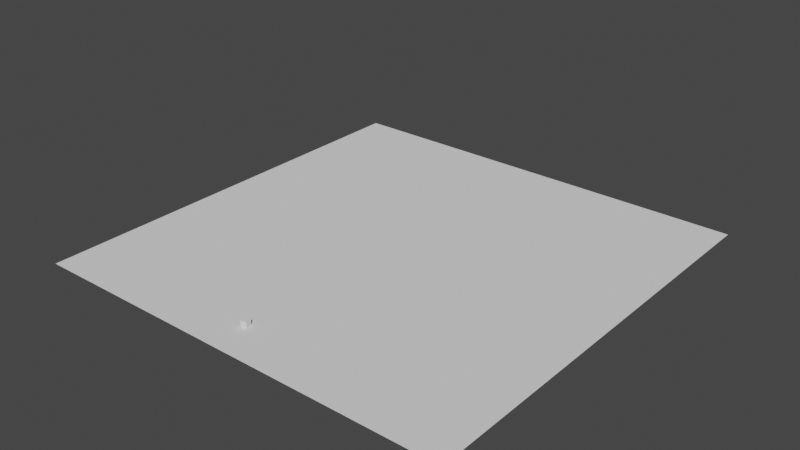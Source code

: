 # Source: 2.6.blend  (saved by Blender 2.93.21; exported with 4.5.12 LTS)
import bpy
from mathutils import Matrix  # noqa: F401  (used for matrix-valued properties, if any)

bpy.ops.wm.read_factory_settings(use_empty=True)
scene = bpy.context.scene
scene.name = 'Scene'

# ---- collections
col_collection = bpy.data.collections.new('Collection'); scene.collection.children.link(col_collection)

# ---- world
world_world = bpy.data.worlds.new('World'); scene.world = world_world
world_world.use_nodes = True; world_world.node_tree.nodes.clear()
_N = world_world.node_tree.nodes; _L = world_world.node_tree.links
n0 = _N.new('ShaderNodeOutputWorld'); n0.name = 'World Output'; n0.location = (300, 300)
n1 = _N.new('ShaderNodeBackground'); n1.name = 'Background'; n1.location = (10, 300)
n1.inputs[0].default_value = (0.05088, 0.05088, 0.05088, 1.0)
_L.new(n1.outputs[0], n0.inputs[0])
n0.is_active_output = True
world_world.color = (0.05088, 0.05088, 0.05088)
world_world.use_sun_shadow = False
world_world.sun_shadow_jitter_overblur = 0.0

# ---- meshes
me_cube_001 = bpy.data.meshes.new('Cube.001')
me_cube_001.from_pydata([(-1.0, -1.0, -1.0), (-1.0, -1.0, 1.0), (-1.0, 1.0, -1.0), (-1.0, 1.0, 1.0), (1.0, -1.0, -1.0), (1.0, -1.0, 1.0), (1.0, 1.0, -1.0), (1.0, 1.0, 1.0)], [], [(0, 1, 3, 2), (2, 3, 7, 6), (6, 7, 5, 4), (4, 5, 1, 0), (2, 6, 4, 0), (7, 3, 1, 5)])
_uv = me_cube_001.uv_layers.new(name='UVMap')
_uv.uv.foreach_set('vector', [0.375, 0.0, 0.625, 0.0, 0.625, 0.25, 0.375, 0.25, 0.375, 0.25, 0.625, 0.25, 0.625, 0.5, 0.375, 0.5, 0.375, 0.5, 0.625, 0.5, 0.625, 0.75, 0.375, 0.75, 0.375, 0.75, 0.625, 0.75, 0.625, 1.0, 0.375, 1.0, 0.125, 0.5, 0.375, 0.5, 0.375, 0.75, 0.125, 0.75, 0.625, 0.5, 0.875, 0.5, 0.875, 0.75, 0.625, 0.75])
me_cube_001.use_remesh_fix_poles = True
me_cube_001.use_remesh_preserve_attributes = False
me_cube_001.update()
me_plane = bpy.data.meshes.new('Plane')
me_plane.from_pydata([(-1.0, -1.0, 0.0), (1.0, -1.0, 0.0), (-1.0, 1.0, 0.0), (1.0, 1.0, 0.0)], [], [(0, 1, 3, 2)])
_uv = me_plane.uv_layers.new(name='UVMap')
_uv.uv.foreach_set('vector', [0.0, 0.0, 1.0, 0.0, 1.0, 1.0, 0.0, 1.0])
me_plane.use_remesh_fix_poles = True
me_plane.use_remesh_preserve_attributes = False
me_plane.update()

# ---- objects
ob_cube = bpy.data.objects.new('Cube', me_cube_001)
ob_plane = bpy.data.objects.new('Plane', me_plane)

# ---- transforms, parenting, visibility, modifiers, constraints
ob_cube.location = (-3.869, -59.87, 1.0)
ob_cube.rotation_euler = (-1.593e-06, 9.13e-06, 0.1871)
ob_plane.location = (0.0, 0.0, 0.0)
ob_plane.scale = (72.29, 72.29, 72.29)
ob_plane.empty_display_type = 'SINGLE_ARROW'

# ---- collection membership
col_collection.objects.link(ob_cube)
col_collection.objects.link(ob_plane)

# ---- scene / render settings (as saved in the file)
scene.frame_start = 1; scene.frame_end = 250; scene.frame_set(243)
scene.render.engine = 'BLENDER_EEVEE_NEXT'
scene.cycles.use_denoising = False
scene.cycles.samples = 128
scene.cycles.sampling_pattern = 'TABULATED_SOBOL'
scene.cycles.use_adaptive_sampling = False
scene.cycles.use_light_tree = False
scene.view_settings.view_transform = 'Filmic'
bpy.context.view_layer.update()

# ---- added for rendering (the .blend has no active camera and no usable light): camera, sun
cam_auto = bpy.data.cameras.new('AutoCamera')
cam_auto.lens = 50.0
cam_auto.sensor_width = 36.0
cam_auto.clip_end = 3330.64
ob_auto_camera = bpy.data.objects.new('AutoCamera', cam_auto)
scene.collection.objects.link(ob_auto_camera)
ob_auto_camera.location = (189.781, -227.737, 159.931)
ob_auto_camera.rotation_euler = (1.09748, -7.21219e-08, 0.694738)
scene.camera = ob_auto_camera
light_auto_sun = bpy.data.lights.new('AutoSun', 'SUN')
light_auto_sun.energy = 3.0
light_auto_sun.angle = 0.0523599
ob_auto_sun = bpy.data.objects.new('AutoSun', light_auto_sun)
scene.collection.objects.link(ob_auto_sun)
ob_auto_sun.rotation_euler = (0.872665, 0.174533, 0.523599)
bpy.context.view_layer.update()
